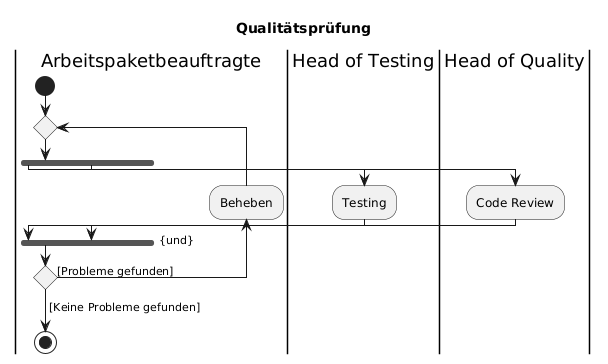

The diagram above was rendered by PlantUML. Its source (embedded in the PNG):
@startuml Qualitätsprüfung
title Qualitätsprüfung
|Arbeitspaketbeauftragte|
start
repeat
    fork
        |Head of Testing|
        :Testing;
    fork again
        |Head of Quality|
        :Code Review;
    |Arbeitspaketbeauftragte|
    end fork {und}
    backward:Beheben;
repeat while() is ([Probleme gefunden]) 
-> [Keine Probleme gefunden];
stop

@enduml